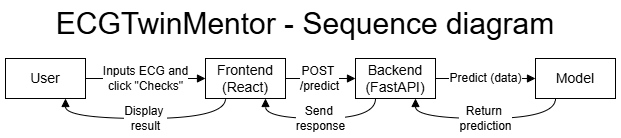

The diagram above was exported from draw.io. Its source (the exported page's mxGraphModel, read from the mxfile embedded in the PNG):
<mxGraphModel dx="1425" dy="1930" grid="1" gridSize="10" guides="1" tooltips="1" connect="1" arrows="1" fold="1" page="1" pageScale="1" pageWidth="827" pageHeight="1169" math="0" shadow="0">
  <root>
    <mxCell id="0" />
    <mxCell id="1" parent="0" />
    <mxCell id="2" value="ECGTwinMentor&amp;nbsp;- Sequence diagram" style="text;html=1;align=center;verticalAlign=middle;whiteSpace=wrap;rounded=0;fontSize=30;" vertex="1" parent="1">
      <mxGeometry x="149" y="880" width="600" height="30" as="geometry" />
    </mxCell>
    <mxCell id="3" value="Inputs ECG and&lt;div&gt;click &quot;Checks&quot;&lt;/div&gt;" style="edgeStyle=orthogonalEdgeStyle;rounded=0;orthogonalLoop=1;jettySize=auto;html=1;exitX=1;exitY=0.5;exitDx=0;exitDy=0;entryX=0;entryY=0.5;entryDx=0;entryDy=0;fontSize=12;endArrow=block;endFill=1;" edge="1" source="4" target="7" parent="1">
      <mxGeometry relative="1" as="geometry" />
    </mxCell>
    <mxCell id="4" value="User" style="rounded=0;whiteSpace=wrap;html=1;fontSize=14;" vertex="1" parent="1">
      <mxGeometry x="149" y="930" width="80" height="40" as="geometry" />
    </mxCell>
    <mxCell id="5" value="POST&amp;nbsp;&lt;div&gt;/predict&lt;/div&gt;" style="edgeStyle=orthogonalEdgeStyle;rounded=0;orthogonalLoop=1;jettySize=auto;html=1;exitX=1;exitY=0.5;exitDx=0;exitDy=0;entryX=0;entryY=0.5;entryDx=0;entryDy=0;fontSize=12;endArrow=block;endFill=1;" edge="1" source="7" target="10" parent="1">
      <mxGeometry x="-0.0069" relative="1" as="geometry">
        <mxPoint as="offset" />
      </mxGeometry>
    </mxCell>
    <mxCell id="6" value="Display&amp;nbsp;&lt;div&gt;result&lt;/div&gt;" style="edgeStyle=orthogonalEdgeStyle;rounded=0;orthogonalLoop=1;jettySize=auto;html=1;exitX=0.25;exitY=1;exitDx=0;exitDy=0;entryX=0.75;entryY=1;entryDx=0;entryDy=0;fontSize=12;curved=1;endArrow=block;endFill=1;" edge="1" source="7" target="4" parent="1">
      <mxGeometry relative="1" as="geometry">
        <mxPoint as="offset" />
      </mxGeometry>
    </mxCell>
    <mxCell id="7" value="Frontend (React)" style="rounded=0;whiteSpace=wrap;html=1;fontSize=14;" vertex="1" parent="1">
      <mxGeometry x="349" y="930" width="80" height="40" as="geometry" />
    </mxCell>
    <mxCell id="8" value="Predict (data)" style="edgeStyle=orthogonalEdgeStyle;rounded=0;orthogonalLoop=1;jettySize=auto;html=1;exitX=1;exitY=0.5;exitDx=0;exitDy=0;fontSize=12;endArrow=block;endFill=1;" edge="1" source="10" target="12" parent="1">
      <mxGeometry relative="1" as="geometry" />
    </mxCell>
    <mxCell id="9" value="Send&amp;nbsp;&lt;div&gt;response&lt;/div&gt;" style="edgeStyle=orthogonalEdgeStyle;rounded=0;orthogonalLoop=1;jettySize=auto;html=1;exitX=0.25;exitY=1;exitDx=0;exitDy=0;entryX=0.75;entryY=1;entryDx=0;entryDy=0;fontSize=12;curved=1;endArrow=block;endFill=1;" edge="1" source="10" target="7" parent="1">
      <mxGeometry relative="1" as="geometry" />
    </mxCell>
    <mxCell id="10" value="Backend (FastAPI)" style="rounded=0;whiteSpace=wrap;html=1;fontSize=14;" vertex="1" parent="1">
      <mxGeometry x="499" y="930" width="80" height="40" as="geometry" />
    </mxCell>
    <mxCell id="11" value="Return&amp;nbsp;&lt;div&gt;prediction&lt;/div&gt;" style="edgeStyle=orthogonalEdgeStyle;rounded=0;orthogonalLoop=1;jettySize=auto;html=1;exitX=0.25;exitY=1;exitDx=0;exitDy=0;entryX=0.75;entryY=1;entryDx=0;entryDy=0;fontSize=12;curved=1;endArrow=block;endFill=1;" edge="1" source="12" target="10" parent="1">
      <mxGeometry relative="1" as="geometry" />
    </mxCell>
    <mxCell id="12" value="Model" style="rounded=0;whiteSpace=wrap;html=1;fontSize=14;" vertex="1" parent="1">
      <mxGeometry x="679" y="930" width="80" height="40" as="geometry" />
    </mxCell>
  </root>
</mxGraphModel>